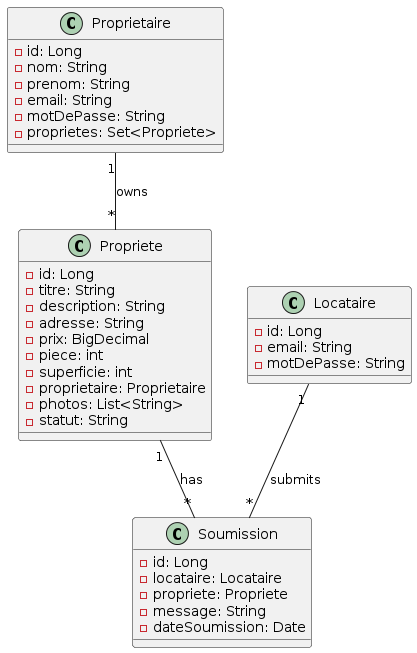

The diagram above was rendered by PlantUML. Its source (embedded in the PNG):
@startuml
class Proprietaire {
  - id: Long
  - nom: String
  - prenom: String
  - email: String
  - motDePasse: String
  - proprietes: Set<Propriete>
}

class Propriete {
  - id: Long
  - titre: String
  - description: String
  - adresse: String
  - prix: BigDecimal
  - piece: int
  - superficie: int
  - proprietaire: Proprietaire
  - photos: List<String>
  - statut: String
}

class Soumission {
  - id: Long
  - locataire: Locataire
  - propriete: Propriete
  - message: String
  - dateSoumission: Date
}

class Locataire {
  - id: Long
  - email: String
  - motDePasse: String
}

Proprietaire "1" -- "*" Propriete : owns
Propriete "1" -- "*" Soumission : has
Locataire "1" -- "*" Soumission : submits
@enduml